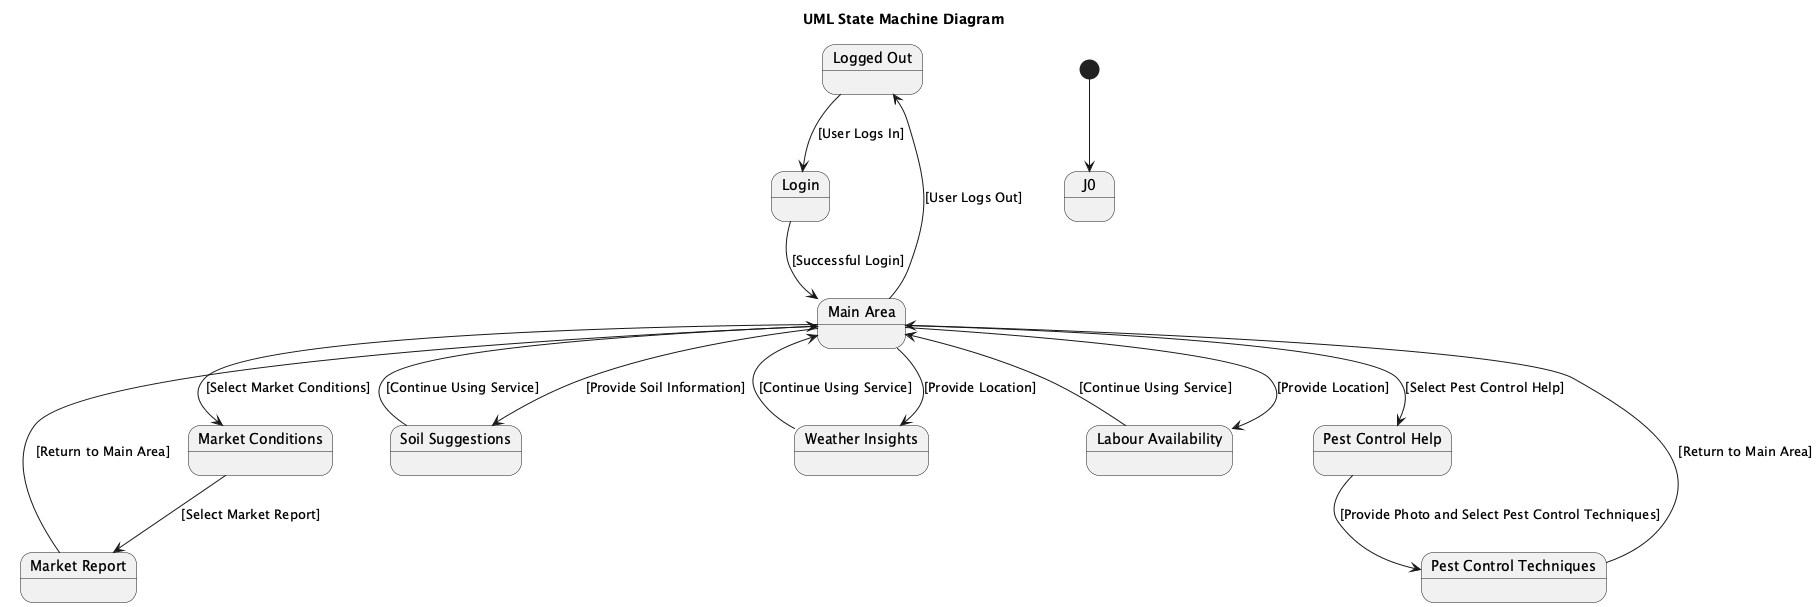

The diagram above was rendered by PlantUML. Its source (embedded in the PNG):
@startuml
title UML State Machine Diagram

[*] --> J0

state "Logged Out" as LoggedOut
state "Login" as Login
state "Main Area" as MainArea
state "Market Conditions" as MarketConditions
state "Market Report" as MarketReport
state "Pest Control Help" as PestControlHelp
state "Pest Control Techniques" as PestControlTechniques
state "Soil Suggestions" as SoilSuggestions
state "Weather Insights" as WeatherInsights
state "Labour Availability" as LabourAvailability

LoggedOut --> Login : [User Logs In]

Login --> MainArea : [Successful Login]
MainArea --> MarketConditions : [Select Market Conditions]
MarketConditions --> MarketReport : [Select Market Report]
MarketReport --> MainArea : [Return to Main Area]

MainArea --> PestControlHelp : [Select Pest Control Help]
PestControlHelp --> PestControlTechniques : [Provide Photo and Select Pest Control Techniques]
PestControlTechniques --> MainArea : [Return to Main Area]

MainArea --> SoilSuggestions : [Provide Soil Information]
SoilSuggestions --> MainArea : [Continue Using Service]

MainArea --> WeatherInsights : [Provide Location]
WeatherInsights --> MainArea : [Continue Using Service]

MainArea --> LabourAvailability : [Provide Location]
LabourAvailability --> MainArea : [Continue Using Service]

MainArea --> LoggedOut : [User Logs Out]

@enduml